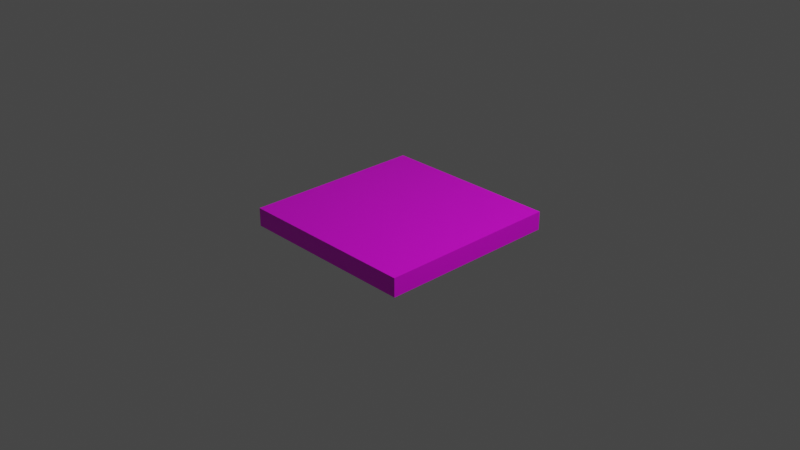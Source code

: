 # Source: aruco_marker_1.blend  (saved by Blender 2.82.7; exported with 4.5.12 LTS)
import bpy
from mathutils import Matrix  # noqa: F401  (used for matrix-valued properties, if any)

bpy.ops.wm.read_factory_settings(use_empty=True)
scene = bpy.context.scene
scene.name = 'Scene'

# ---- collections
col_collection = bpy.data.collections.new('Collection'); scene.collection.children.link(col_collection)

# ---- images (referenced by path relative to the original .blend; pixels are not part of the script)
import os
ASSET_DIR = os.environ.get("B2B_ASSET_DIR", "")  # directory of the original .blend (textures are referenced by path, not embedded)
HERE = os.path.dirname(os.path.abspath(__file__))  # packed textures are extracted next to this script under _unpacked/

def load_image(name, relpath, width, height, colorspace="sRGB"):
    """Load a texture the original file referenced (path relative to the .blend, or extracted next to this script)."""
    p = next((c for c in (os.path.join(HERE, relpath), os.path.join(ASSET_DIR, relpath)) if relpath and os.path.exists(c)), "")
    if p:
        img = bpy.data.images.load(p, check_existing=True)
        img.name = name
    else:  # same state as the original file: an image datablock whose file is absent (Cycles renders it pink)
        img = bpy.data.images.new(name, width, height)
        img.source = "FILE"
        img.filepath = "//" + (relpath or name)
    img.colorspace_settings.name = colorspace
    return img
img_6x6_1_png = load_image('6x6_1.png', '6x6_1.png', 1024, 1024, 'sRGB')

# ---- materials (node trees are filled in below, after node groups)
mat_cubo = bpy.data.materials.new('Cubo')
mat_cubo.alpha_threshold = 0.0
mat_cubo.use_transparent_shadow = False
mat_cubo.preview_render_type = 'FLAT'
mat_cubo.line_color = (0.0, 0.0, 0.0, 1.0)

# ---- material node trees
mat_cubo.use_nodes = True; mat_cubo.node_tree.nodes.clear()
_N = mat_cubo.node_tree.nodes; _L = mat_cubo.node_tree.links
n0 = _N.new('ShaderNodeOutputMaterial'); n0.name = 'Material Output'; n0.location = (300, 300)
n1 = _N.new('ShaderNodeBsdfPrincipled'); n1.name = 'Principled BSDF'; n1.location = (10, 300)
n1.distribution = 'GGX'
n1.subsurface_method = 'BURLEY'
n1.inputs[2].default_value = 0.4
n1.inputs[3].default_value = 1.45
n1.inputs[27].default_value = (0.0, 0.0, 0.0, 1.0)
n1.inputs[28].default_value = 1.0
n2 = _N.new('ShaderNodeTexImage'); n2.name = 'Image Texture'; n2.location = (-280, 280)
n2.image = img_6x6_1_png
_L.new(n1.outputs[0], n0.inputs[0])
_L.new(n2.outputs[0], n1.inputs[0])
n0.is_active_output = True

# ---- world
world_world = bpy.data.worlds.new('World'); scene.world = world_world
world_world.use_nodes = True; world_world.node_tree.nodes.clear()
_N = world_world.node_tree.nodes; _L = world_world.node_tree.links
n0 = _N.new('ShaderNodeOutputWorld'); n0.name = 'World Output'; n0.location = (300, 300)
n1 = _N.new('ShaderNodeBackground'); n1.name = 'Background'; n1.location = (10, 300)
n1.inputs[0].default_value = (0.05088, 0.05088, 0.05088, 1.0)
_L.new(n1.outputs[0], n0.inputs[0])
n0.is_active_output = True
world_world.color = (0.05088, 0.05088, 0.05088)
world_world.use_sun_shadow = False
world_world.sun_shadow_jitter_overblur = 0.0

# ---- cameras
cam_camera = bpy.data.cameras.new('Camera')
cam_camera.clip_end = 100.0
cam_camera.ortho_scale = 7.314

# ---- lights
light_light = bpy.data.lights.new('Light', 'POINT')
light_light.transmission_factor = 0.0
light_light.energy = 1000.0
light_light.shadow_soft_size = 0.1
light_light.shadow_maximum_resolution = 0.006
light_light.use_absolute_resolution = True

# ---- meshes
me_cube = bpy.data.meshes.new('Cube')
me_cube.from_pydata([(1.0, 1.0, 0.09979), (1.0, 1.0, -0.1013), (1.0, -1.0, 0.09979), (1.0, -1.0, -0.1013), (-1.0, 1.0, 0.1), (-1.0, 1.0, -0.1), (-1.0, -1.0, 0.1), (-1.0, -1.0, -0.1)], [], [(0, 4, 6, 2), (3, 2, 6, 7), (7, 6, 4, 5), (5, 1, 3, 7), (1, 0, 2, 3), (5, 4, 0, 1)])
_uv = me_cube.uv_layers.new(name='UVMap')
_uv.uv.foreach_set('vector', [0.002568, -0.003999, 0.9935, -0.003999, 0.9935, 0.9869, 0.002568, 0.9869, 0.382, 0.7625, 0.493, 0.7625, 0.493, 0.8735, 0.382, 0.8735, 0.7643, 0.7672, 0.7195, 0.7672, 0.7195, 0.7225, 0.7643, 0.7225, 0.003208, -0.002288, 0.9907, -0.002288, 0.9907, 0.9852, 0.003208, 0.9852, 0.5691, 0.679, 0.441, 0.679, 0.441, 0.5508, 0.5691, 0.5508, 0.4099, 0.2849, 0.5901, 0.2849, 0.5901, 0.4651, 0.4099, 0.4651])
me_cube.materials.append(mat_cubo)
me_cube.use_remesh_preserve_volume = False
me_cube.use_remesh_preserve_attributes = False
me_cube.use_mirror_vertex_groups = False
me_cube.update()

# ---- objects
ob_cube = bpy.data.objects.new('Cube', me_cube)
ob_light = bpy.data.objects.new('Light', light_light)
ob_camera = bpy.data.objects.new('Camera', cam_camera)

# ---- transforms, parenting, visibility, modifiers, constraints
ob_cube.location = (0.0, 0.0, 0.0)
ob_cube.lock_rotations_4d = False
ob_cube.empty_display_type = 'ARROWS'
ob_cube.lineart.crease_threshold = 0.0
ob_light.location = (4.076, 1.005, 5.904)
ob_light.rotation_euler = (0.6503, 0.05522, 1.866)
ob_light.lock_rotations_4d = False
ob_light.empty_display_type = 'ARROWS'
ob_light.color = (0.0, 0.0, 0.0, 0.0)
ob_light.lineart.crease_threshold = 0.0
ob_camera.location = (7.359, -6.926, 4.958)
ob_camera.rotation_euler = (1.109, 0.0, 0.8149)
ob_camera.lock_rotations_4d = False
ob_camera.empty_display_type = 'ARROWS'
ob_camera.color = (0.0, 0.0, 0.0, 0.0)
ob_camera.display_type = 'WIRE'
ob_camera.lineart.crease_threshold = 0.0

# ---- collection membership
col_collection.objects.link(ob_cube)
col_collection.objects.link(ob_light)
col_collection.objects.link(ob_camera)

# ---- scene / render settings (as saved in the file)
scene.camera = ob_camera
scene.frame_start = 1; scene.frame_end = 250; scene.frame_set(0)
scene.render.engine = 'BLENDER_EEVEE_NEXT'
scene.cycles.use_denoising = False
scene.cycles.samples = 128
scene.cycles.sampling_pattern = 'TABULATED_SOBOL'
scene.cycles.use_adaptive_sampling = False
scene.cycles.use_light_tree = False
scene.view_settings.view_transform = 'Filmic'
bpy.context.view_layer.update()
